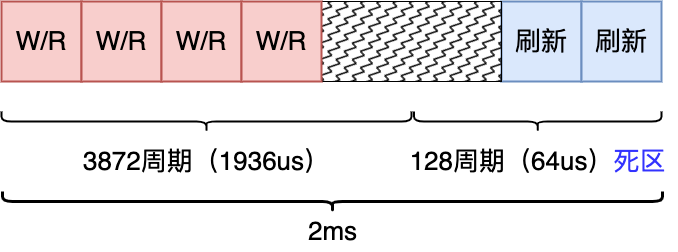

The diagram above was exported from draw.io. Its source (the exported page's mxGraphModel, read from the mxfile embedded in the PNG):
<mxGraphModel dx="1421" dy="864" grid="1" gridSize="10" guides="1" tooltips="1" connect="1" arrows="1" fold="1" page="0" pageScale="1" pageWidth="827" pageHeight="1169" background="#ffffff" math="0" shadow="0">
  <root>
    <mxCell id="0" />
    <mxCell id="1" parent="0" />
    <mxCell id="wTADPyKeaCyBHuofnBbi-1" value="&lt;font style=&quot;font-size: 26px;&quot;&gt;W/R&lt;/font&gt;" style="rounded=0;whiteSpace=wrap;html=1;fillColor=#f8cecc;strokeColor=#b85450;strokeWidth=2;" vertex="1" parent="1">
      <mxGeometry x="120" y="350" width="80" height="80" as="geometry" />
    </mxCell>
    <mxCell id="wTADPyKeaCyBHuofnBbi-3" value="&lt;font style=&quot;font-size: 26px;&quot;&gt;W/R&lt;/font&gt;" style="rounded=0;whiteSpace=wrap;html=1;fillColor=#f8cecc;strokeColor=#b85450;strokeWidth=2;" vertex="1" parent="1">
      <mxGeometry x="200" y="350" width="80" height="80" as="geometry" />
    </mxCell>
    <mxCell id="wTADPyKeaCyBHuofnBbi-4" value="&lt;span style=&quot;font-size: 26px;&quot;&gt;刷新&lt;/span&gt;" style="rounded=0;whiteSpace=wrap;html=1;fillColor=#dae8fc;strokeColor=#6c8ebf;strokeWidth=2;" vertex="1" parent="1">
      <mxGeometry x="620" y="350" width="80" height="80" as="geometry" />
    </mxCell>
    <mxCell id="wTADPyKeaCyBHuofnBbi-5" value="" style="rounded=0;whiteSpace=wrap;html=1;strokeWidth=1;fillStyle=zigzag-line;fillColor=#000000;" vertex="1" parent="1">
      <mxGeometry x="440" y="350" width="180" height="80" as="geometry" />
    </mxCell>
    <mxCell id="wTADPyKeaCyBHuofnBbi-6" value="&lt;font style=&quot;font-size: 26px;&quot;&gt;W/R&lt;/font&gt;" style="rounded=0;whiteSpace=wrap;html=1;fillColor=#f8cecc;strokeColor=#b85450;strokeWidth=2;" vertex="1" parent="1">
      <mxGeometry x="280" y="350" width="80" height="80" as="geometry" />
    </mxCell>
    <mxCell id="wTADPyKeaCyBHuofnBbi-7" value="&lt;span style=&quot;font-size: 26px;&quot;&gt;刷新&lt;/span&gt;" style="rounded=0;whiteSpace=wrap;html=1;fillColor=#dae8fc;strokeColor=#6c8ebf;strokeWidth=2;" vertex="1" parent="1">
      <mxGeometry x="700" y="350" width="80" height="80" as="geometry" />
    </mxCell>
    <mxCell id="wTADPyKeaCyBHuofnBbi-8" value="" style="shape=curlyBracket;whiteSpace=wrap;html=1;rounded=1;labelPosition=left;verticalLabelPosition=middle;align=right;verticalAlign=middle;rotation=-90;size=0.5;strokeWidth=3;" vertex="1" parent="1">
      <mxGeometry x="441" y="220" width="20" height="660" as="geometry" />
    </mxCell>
    <mxCell id="wTADPyKeaCyBHuofnBbi-9" value="&lt;font style=&quot;font-size: 26px;&quot;&gt;2ms&lt;/font&gt;" style="text;html=1;align=center;verticalAlign=middle;resizable=0;points=[];autosize=1;strokeColor=none;fillColor=none;" vertex="1" parent="1">
      <mxGeometry x="416" y="560" width="70" height="40" as="geometry" />
    </mxCell>
    <mxCell id="wTADPyKeaCyBHuofnBbi-10" value="" style="shape=curlyBracket;whiteSpace=wrap;html=1;rounded=1;labelPosition=left;verticalLabelPosition=middle;align=right;verticalAlign=middle;rotation=-90;size=0.5;strokeWidth=2;" vertex="1" parent="1">
      <mxGeometry x="315" y="265" width="20" height="410" as="geometry" />
    </mxCell>
    <mxCell id="wTADPyKeaCyBHuofnBbi-12" value="&lt;font style=&quot;font-size: 26px;&quot;&gt;3872周期（1936us）&lt;/font&gt;" style="text;html=1;align=center;verticalAlign=middle;resizable=0;points=[];autosize=1;strokeColor=none;fillColor=none;" vertex="1" parent="1">
      <mxGeometry x="190" y="490" width="270" height="40" as="geometry" />
    </mxCell>
    <mxCell id="wTADPyKeaCyBHuofnBbi-16" value="&lt;font style=&quot;font-size: 26px;&quot;&gt;128周期（64us）&lt;font color=&quot;#3333ff&quot;&gt;死区&lt;/font&gt;&lt;/font&gt;" style="text;html=1;align=center;verticalAlign=middle;resizable=0;points=[];autosize=1;strokeColor=none;fillColor=none;" vertex="1" parent="1">
      <mxGeometry x="516.25" y="490" width="280" height="40" as="geometry" />
    </mxCell>
    <mxCell id="wTADPyKeaCyBHuofnBbi-17" value="&lt;font style=&quot;font-size: 26px;&quot;&gt;W/R&lt;/font&gt;" style="rounded=0;whiteSpace=wrap;html=1;fillColor=#f8cecc;strokeColor=#b85450;strokeWidth=2;" vertex="1" parent="1">
      <mxGeometry x="360" y="350" width="80" height="80" as="geometry" />
    </mxCell>
    <mxCell id="wTADPyKeaCyBHuofnBbi-18" value="" style="shape=curlyBracket;whiteSpace=wrap;html=1;rounded=1;labelPosition=left;verticalLabelPosition=middle;align=right;verticalAlign=middle;rotation=-90;size=0.5;strokeWidth=2;" vertex="1" parent="1">
      <mxGeometry x="646.25" y="346.25" width="20" height="247.5" as="geometry" />
    </mxCell>
  </root>
</mxGraphModel>